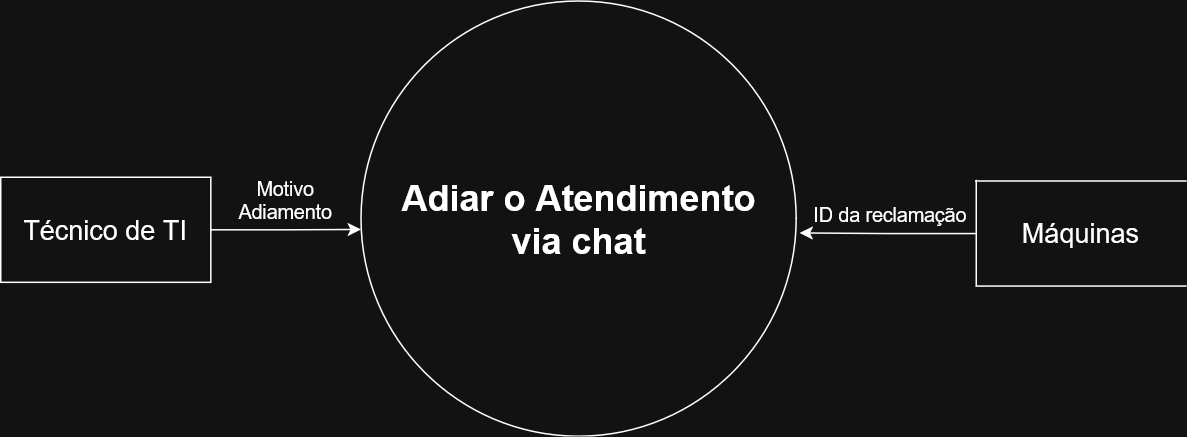

The diagram above was exported from draw.io. Its source (the exported page's mxGraphModel, read from the mxfile embedded in the PNG):
<mxGraphModel dx="1426" dy="827" grid="1" gridSize="10" guides="1" tooltips="1" connect="1" arrows="1" fold="1" page="1" pageScale="1" pageWidth="827" pageHeight="1169" math="0" shadow="0">
  <root>
    <mxCell id="0" />
    <mxCell id="1" parent="0" />
    <mxCell id="g4yLLWKD8Hs4aGMwsz7B-1" parent="1" style="shape=ellipse;html=1;dashed=0;whiteSpace=wrap;aspect=fixed;perimeter=ellipsePerimeter;" value="" vertex="1">
      <mxGeometry height="290" width="290" x="260" y="140" as="geometry" />
    </mxCell>
    <mxCell id="g4yLLWKD8Hs4aGMwsz7B-2" parent="1" style="text;strokeColor=none;fillColor=none;html=1;fontSize=24;fontStyle=1;verticalAlign=middle;align=center;" value="&lt;div&gt;Adiar o Atendimento&lt;/div&gt;via chat" vertex="1">
      <mxGeometry width="100" x="355" y="285" as="geometry" />
    </mxCell>
    <mxCell id="g4yLLWKD8Hs4aGMwsz7B-4" edge="1" parent="1" source="g4yLLWKD8Hs4aGMwsz7B-3" style="edgeStyle=orthogonalEdgeStyle;rounded=0;orthogonalLoop=1;jettySize=auto;html=1;entryX=0;entryY=0.525;entryDx=0;entryDy=0;entryPerimeter=0;" target="g4yLLWKD8Hs4aGMwsz7B-1">
      <mxGeometry relative="1" as="geometry">
        <mxPoint x="290" y="292.5" as="targetPoint" />
      </mxGeometry>
    </mxCell>
    <mxCell id="g4yLLWKD8Hs4aGMwsz7B-3" parent="1" style="html=1;dashed=0;whiteSpace=wrap;" value="&lt;div&gt;&lt;font style=&quot;font-size: 18px;&quot;&gt;Técnico de TI&lt;/font&gt;&lt;/div&gt;" vertex="1">
      <mxGeometry height="70" width="140" x="20" y="257.5" as="geometry" />
    </mxCell>
    <mxCell id="g4yLLWKD8Hs4aGMwsz7B-5" parent="1" style="text;html=1;align=center;verticalAlign=middle;whiteSpace=wrap;rounded=0;fontSize=13;" value="&lt;div&gt;Motivo&lt;/div&gt;&lt;div&gt;Adiamento&lt;/div&gt;" vertex="1">
      <mxGeometry height="30" width="60" x="180" y="257.5" as="geometry" />
    </mxCell>
    <mxCell id="g4yLLWKD8Hs4aGMwsz7B-8" parent="1" style="html=1;dashed=0;whiteSpace=wrap;shape=partialRectangle;right=0;" value="&lt;div&gt;&lt;font style=&quot;font-size: 18px;&quot;&gt;Máquinas&lt;/font&gt;&lt;/div&gt;" vertex="1">
      <mxGeometry height="70" width="140" x="670" y="260" as="geometry" />
    </mxCell>
    <mxCell id="lgGWJr5PRhiXvmmqeVlU-1" edge="1" parent="1" source="g4yLLWKD8Hs4aGMwsz7B-8" style="edgeStyle=orthogonalEdgeStyle;rounded=0;orthogonalLoop=1;jettySize=auto;html=1;entryX=1.008;entryY=0.533;entryDx=0;entryDy=0;entryPerimeter=0;" target="g4yLLWKD8Hs4aGMwsz7B-1">
      <mxGeometry relative="1" as="geometry" />
    </mxCell>
    <mxCell id="lgGWJr5PRhiXvmmqeVlU-2" parent="1" style="text;whiteSpace=wrap;html=1;fontSize=11;" value="&lt;font style=&quot;font-size: 13px;&quot;&gt;&lt;br&gt;ID da reclamação&lt;/font&gt;" vertex="1">
      <mxGeometry height="40" width="120" x="560" y="252.5" as="geometry" />
    </mxCell>
  </root>
</mxGraphModel>